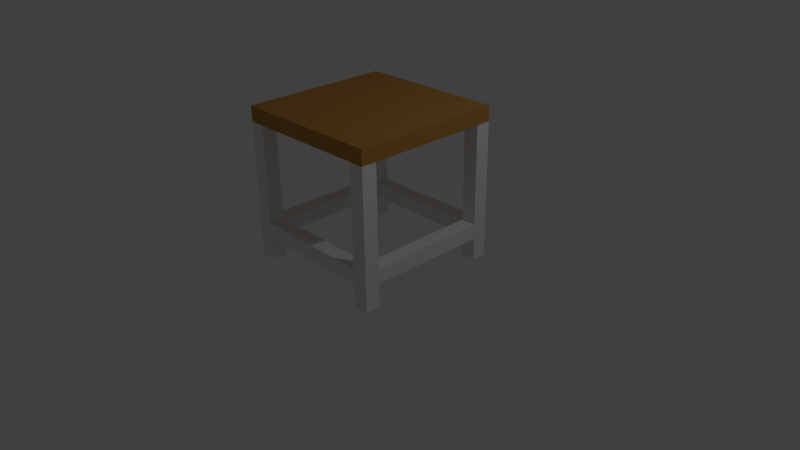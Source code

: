 # Source: bench_metalFrame_with_wood.blend  (saved by Blender 2.75.0; exported with 4.5.12 LTS)
import bpy
from mathutils import Matrix  # noqa: F401  (used for matrix-valued properties, if any)

bpy.ops.wm.read_factory_settings(use_empty=True)
scene = bpy.context.scene
scene.name = 'Scene'

# ---- collections
col_collection_1 = bpy.data.collections.new('Collection 1'); scene.collection.children.link(col_collection_1)

# ---- materials (node trees are filled in below, after node groups)
mat_benchmetal = bpy.data.materials.new('BenchMetal')
mat_benchmetal.alpha_threshold = 0.0
mat_benchmetal.use_transparent_shadow = False
mat_benchmetal.diffuse_color = (0.8689, 0.8689, 0.8689, 1.0)
mat_benchmetal.roughness = 0.5
mat_benchmetal.specular_intensity = 0.7211
mat_benchmetal.line_color = (0.0, 0.0, 0.0, 1.0)
mat_benchwood = bpy.data.materials.new('BenchWood')
mat_benchwood.alpha_threshold = 0.0
mat_benchwood.use_transparent_shadow = False
mat_benchwood.diffuse_color = (0.5173, 0.2515, 0.05761, 1.0)
mat_benchwood.specular_color = (0.3931, 0.3496, 0.09044)
mat_benchwood.roughness = 0.5
mat_benchwood.specular_intensity = 0.4263

# ---- material node trees

# ---- world
world_world = bpy.data.worlds.new('World'); scene.world = world_world
world_world.color = (0.05088, 0.05088, 0.05088)
world_world.use_sun_shadow = False
world_world.sun_shadow_jitter_overblur = 0.0
world_world.cycles.sampling_method = 'MANUAL'
world_world.cycles.sample_map_resolution = 256

# ---- cameras
cam_camera = bpy.data.cameras.new('Camera')
cam_camera.clip_end = 100.0
cam_camera.lens = 35.0
cam_camera.sensor_width = 32.0
cam_camera.sensor_height = 18.0
cam_camera.ortho_scale = 7.314
cam_camera.dof.focus_distance = 0.0
cam_camera.dof.aperture_fstop = 128.0

# ---- lights
light_lamp = bpy.data.lights.new('Lamp', 'POINT')
light_lamp.transmission_factor = 0.0
light_lamp.cutoff_distance = 30.0
light_lamp.energy = 100.0
light_lamp.shadow_buffer_clip_start = 1.001
light_lamp.shadow_soft_size = 0.1
light_lamp.shadow_maximum_resolution = 0.006
light_lamp.use_absolute_resolution = True
light_lamp.cycles.use_multiple_importance_sampling = False

# ---- meshes
me_cube = bpy.data.meshes.new('Cube')
me_cube.from_pydata([(0.8, 0.8, 0.0), (1.0, 0.8, 0.0), (0.8, 1.0, 0.0), (1.0, 1.0, 0.0), (-0.8, 1.0, 0.0), (-1.0, 1.0, 0.0), (-0.8, 0.8, 0.0), (-1.0, 0.8, 0.0), (0.8, -1.0, 0.0), (1.0, -1.0, 0.0), (0.8, -0.8, 0.0), (1.0, -0.8, 0.0), (-1.0, -1.0, 0.0), (-0.8, -1.0, 0.0), (-1.0, -0.8, 0.0), (-0.8, -0.8, 0.0), (0.8, 0.8, 1.8), (1.0, 0.8, 1.8), (0.8, 1.0, 1.8), (1.0, 1.0, 1.8), (-0.8, 1.0, 1.8), (-1.0, 1.0, 1.8), (-0.8, 0.8, 1.8), (-1.0, 0.8, 1.8), (0.8, -1.0, 1.8), (1.0, -1.0, 1.8), (0.8, -0.8, 1.8), (1.0, -0.8, 1.8), (-1.0, -1.0, 1.8), (-0.8, -1.0, 1.8), (-1.0, -0.8, 1.8), (-0.8, -0.8, 1.8), (-0.8, -1.0, 0.5), (-0.8, -1.0, 0.3), (-0.8, -0.8, 0.5), (-0.8, -0.8, 0.3), (0.8, -1.0, 0.5), (0.8, -1.0, 0.3), (0.8, -0.8, 0.5), (0.8, -0.8, 0.3), (-0.8, 0.8, 0.5), (-0.8, 0.8, 0.3), (-0.8, 1.0, 0.5), (-0.8, 1.0, 0.3), (0.8, 0.8, 0.5), (0.8, 0.8, 0.3), (0.8, 1.0, 0.5), (0.8, 1.0, 0.3), (-1.0, 0.8, 0.5), (-1.0, 0.8, 0.3), (-0.8, 0.8, 0.5), (-0.8, 0.8, 0.3), (-1.0, -0.8, 0.5), (-1.0, -0.8, 0.3), (-0.8, -0.8, 0.5), (-0.8, -0.8, 0.3), (0.8, 0.8, 0.5), (0.8, 0.8, 0.3), (1.0, 0.8, 0.5), (1.0, 0.8, 0.3), (0.8, -0.8, 0.5), (0.8, -0.8, 0.3), (1.0, -0.8, 0.5), (1.0, -0.8, 0.3), (-1.0, -1.0, 1.8), (1.0, -1.0, 1.8), (-1.0, 1.0, 1.8), (1.0, 1.0, 1.8), (-1.0, -1.0, 2.0), (1.0, -1.0, 2.0), (-1.0, 1.0, 2.0), (1.0, 1.0, 2.0)], [], [(7, 5, 4, 6), (8, 10, 11, 9), (0, 2, 3, 1), (12, 14, 15, 13), (23, 22, 20, 21), (24, 25, 27, 26), (16, 17, 19, 18), (28, 29, 31, 30), (8, 9, 25, 24), (7, 6, 22, 23), (10, 8, 24, 26), (5, 7, 23, 21), (2, 0, 16, 18), (15, 14, 30, 31), (0, 1, 17, 16), (13, 15, 31, 29), (1, 3, 19, 17), (12, 13, 29, 28), (3, 2, 18, 19), (11, 10, 26, 27), (14, 12, 28, 30), (4, 5, 21, 20), (9, 11, 27, 25), (6, 4, 20, 22), (32, 34, 35, 33), (36, 37, 39, 38), (34, 32, 36, 38), (33, 35, 39, 37), (32, 33, 37, 36), (35, 34, 38, 39), (40, 42, 43, 41), (44, 45, 47, 46), (42, 40, 44, 46), (41, 43, 47, 45), (40, 41, 45, 44), (43, 42, 46, 47), (48, 50, 51, 49), (52, 53, 55, 54), (50, 48, 52, 54), (49, 51, 55, 53), (48, 49, 53, 52), (51, 50, 54, 55), (56, 58, 59, 57), (60, 61, 63, 62), (58, 56, 60, 62), (57, 59, 63, 61), (56, 57, 61, 60), (59, 58, 62, 63), (64, 66, 67, 65), (68, 69, 71, 70), (65, 67, 71, 69), (66, 64, 68, 70), (67, 66, 70, 71), (64, 65, 69, 68)])
me_cube.polygons.foreach_set('material_index', [0, 0, 0, 0, 0, 0, 0, 0, 0, 0, 0, 0, 0, 0, 0, 0, 0, 0, 0, 0, 0, 0, 0, 0, 0, 0, 0, 0, 0, 0, 0, 0, 0, 0, 0, 0, 0, 0, 0, 0, 0, 0, 0, 0, 0, 0, 0, 0, 1, 1, 1, 1, 1, 1])
me_cube.materials.append(mat_benchmetal)
me_cube.materials.append(mat_benchwood)
me_cube.use_remesh_preserve_volume = False
me_cube.use_remesh_preserve_attributes = False
me_cube.use_mirror_vertex_groups = False
me_cube.update()

# ---- objects
ob_m_benchdefault = bpy.data.objects.new('m_BenchDefault', me_cube)
ob_lamp = bpy.data.objects.new('Lamp', light_lamp)
ob_camera = bpy.data.objects.new('Camera', cam_camera)

# ---- transforms, parenting, visibility, modifiers, constraints
ob_m_benchdefault.location = (0.0, 0.0, 0.0)
ob_m_benchdefault.lock_rotations_4d = False
ob_m_benchdefault.empty_display_type = 'ARROWS'
ob_m_benchdefault.lineart.crease_threshold = 0.0
ob_lamp.location = (4.076, 1.005, 5.904)
ob_lamp.rotation_euler = (0.6503, 0.05522, 1.866)
ob_lamp.lock_rotations_4d = False
ob_lamp.empty_display_type = 'ARROWS'
ob_lamp.color = (0.0, 0.0, 0.0, 0.0)
ob_lamp.lineart.crease_threshold = 0.0
ob_camera.location = (7.481, -6.508, 5.344)
ob_camera.rotation_euler = (1.109, 0.01082, 0.8149)
ob_camera.lock_rotations_4d = False
ob_camera.empty_display_type = 'ARROWS'
ob_camera.color = (0.0, 0.0, 0.0, 0.0)
ob_camera.display_type = 'WIRE'
ob_camera.lineart.crease_threshold = 0.0

# ---- collection membership
col_collection_1.objects.link(ob_m_benchdefault)
col_collection_1.objects.link(ob_lamp)
col_collection_1.objects.link(ob_camera)

# ---- scene / render settings (as saved in the file)
scene.camera = ob_camera
scene.frame_start = 1; scene.frame_end = 250; scene.frame_set(1)
scene.render.engine = 'BLENDER_EEVEE_NEXT'
scene.render.resolution_percentage = 50
scene.render.dither_intensity = 0.0
scene.cycles.use_denoising = False
scene.cycles.samples = 10
scene.cycles.sampling_pattern = 'TABULATED_SOBOL'
scene.cycles.light_sampling_threshold = 0.0
scene.cycles.use_adaptive_sampling = False
scene.cycles.use_light_tree = False
scene.cycles.blur_glossy = 0.0
scene.cycles.pixel_filter_type = 'GAUSSIAN'
scene.cycles.sample_clamp_indirect = 0.0
scene.view_settings.view_transform = 'Standard'
bpy.context.view_layer.update()
